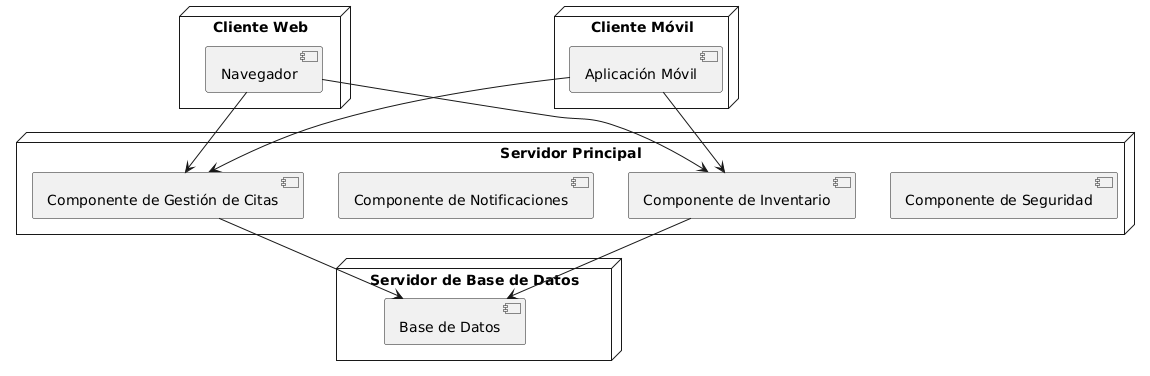

The diagram above was rendered by PlantUML. Its source (embedded in the PNG):
@startuml
node "Servidor Principal" {
    [Componente de Gestión de Citas]
    [Componente de Notificaciones]
    [Componente de Inventario]
    [Componente de Seguridad]
}

node "Servidor de Base de Datos" {
    [Base de Datos]
}

node "Cliente Web" {
    [Navegador]
}

node "Cliente Móvil" {
    [Aplicación Móvil]
}

[Navegador] --> [Componente de Gestión de Citas]
[Navegador] --> [Componente de Inventario]
[Aplicación Móvil] --> [Componente de Gestión de Citas]
[Aplicación Móvil] --> [Componente de Inventario]
[Componente de Gestión de Citas] --> [Base de Datos]
[Componente de Inventario] --> [Base de Datos]
@enduml